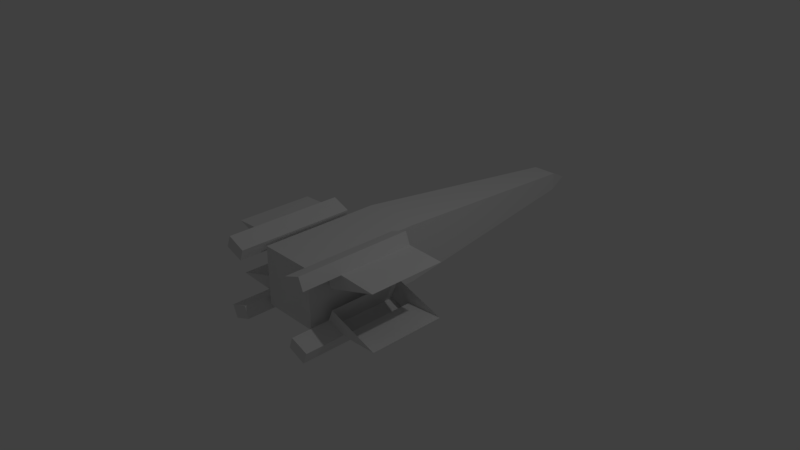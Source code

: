 # Source: xwing_base.blend  (saved by Blender 2.78.0; exported with 4.5.12 LTS)
import bpy
from mathutils import Matrix  # noqa: F401  (used for matrix-valued properties, if any)

bpy.ops.wm.read_factory_settings(use_empty=True)
scene = bpy.context.scene
scene.name = 'Scene'

# ---- collections
col_collection_1 = bpy.data.collections.new('Collection 1'); scene.collection.children.link(col_collection_1)

# ---- world
world_world = bpy.data.worlds.new('World'); scene.world = world_world
world_world.color = (0.05088, 0.05088, 0.05088)
world_world.use_sun_shadow = False
world_world.sun_shadow_jitter_overblur = 0.0
world_world.cycles.sampling_method = 'MANUAL'

# ---- cameras
cam_camera = bpy.data.cameras.new('Camera')
cam_camera.clip_end = 100.0
cam_camera.lens = 35.0
cam_camera.sensor_width = 32.0
cam_camera.sensor_height = 18.0
cam_camera.ortho_scale = 7.314
cam_camera.dof.focus_distance = 0.0
cam_camera.dof.aperture_fstop = 128.0

# ---- lights
light_lamp = bpy.data.lights.new('Lamp', 'POINT')
light_lamp.transmission_factor = 0.0
light_lamp.cutoff_distance = 30.0
light_lamp.energy = 100.0
light_lamp.shadow_buffer_clip_start = 1.001
light_lamp.shadow_soft_size = 0.1
light_lamp.shadow_maximum_resolution = 0.006
light_lamp.use_absolute_resolution = True

# ---- meshes
me_cube_001 = bpy.data.meshes.new('Cube.001')
me_cube_001.from_pydata([(-2.356, -0.7286, 0.7117), (-2.356, 0.008721, 0.7117), (-2.356, 1.609, 0.7117), (-1.271, 0.008721, 0.3858), (-1.271, -1.069, 0.3858), (-0.7399, -1.069, 0.4087), (-0.476, -1.069, 0.318), (-0.5469, -1.069, 0.1493), (-0.7399, 0.008721, 0.4087), (-0.6711, 0.008721, 0.5745), (-0.4182, 0.008721, 0.4758), (-0.5469, 0.008721, 0.1493), (-0.7399, -1.616, 0.4087), (-0.6711, -1.616, 0.5745), (-0.4182, -1.616, 0.4758), (-0.476, -1.616, 0.318)], [(0, 1), (1, 2), (4, 0), (3, 1)], [(6, 15, 12, 5), (6, 7, 11, 10, 14, 15), (4, 5, 8, 3), (8, 5, 12, 13, 9), (6, 5, 4, 7), (13, 12, 15, 14), (9, 13, 14, 10), (9, 10, 11, 3, 8)])
me_cube_001.use_remesh_preserve_volume = False
me_cube_001.use_remesh_preserve_attributes = False
me_cube_001.use_mirror_vertex_groups = False
me_cube_001.update()
me_cube_000 = bpy.data.meshes.new('Cube.000')
me_cube_000.from_pydata([(-0.4, -1.284, -0.3954), (-0.4, -1.284, 0.4245), (-0.4, 0.4, -0.3954), (-0.4, 0.4, 0.4245), (0.4, -1.284, -0.3954), (0.4, -1.284, 0.4245), (0.4, 0.4, -0.3954), (0.4, 0.4, 0.4245), (-0.1746, 3.587, -0.1351), (-0.1746, 3.587, 0.1247), (0.1746, 3.587, -0.1351), (0.1746, 3.587, 0.1247), (-0.1063, 3.918, -0.04134), (0.1063, 3.918, -0.04134)], [], [(0, 1, 3, 2), (7, 6, 10, 11), (6, 7, 5, 4), (4, 5, 1, 0), (2, 6, 4, 0), (7, 3, 1, 5), (11, 10, 13), (6, 2, 8, 10), (3, 7, 11, 9), (2, 3, 9, 8), (10, 8, 12, 13), (9, 11, 13, 12), (8, 9, 12)])
me_cube_000.use_remesh_preserve_volume = False
me_cube_000.use_remesh_preserve_attributes = False
me_cube_000.use_mirror_vertex_groups = False
me_cube_000.update()

# ---- objects
ob_xwing_001 = bpy.data.objects.new('xwing.001', me_cube_001)
ob_xwing = bpy.data.objects.new('xwing', me_cube_000)
ob_lamp = bpy.data.objects.new('Lamp', light_lamp)
ob_camera = bpy.data.objects.new('Camera', cam_camera)

# ---- transforms, parenting, visibility, modifiers, constraints
ob_xwing_001.location = (0.0, 0.0, 0.0)
ob_xwing_001.lineart.crease_threshold = 0.0
_m = ob_xwing_001.modifiers.new('Mirror', 'MIRROR')
_m.use_axis = (True, False, True)
ob_xwing.location = (0.0, 0.0, 0.0)
ob_xwing.lineart.crease_threshold = 0.0
ob_lamp.location = (4.076, 1.005, 5.904)
ob_lamp.rotation_euler = (0.6503, 0.05522, 1.866)
ob_lamp.lock_rotations_4d = False
ob_lamp.empty_display_type = 'ARROWS'
ob_lamp.color = (0.0, 0.0, 0.0, 0.0)
ob_lamp.lineart.crease_threshold = 0.0
ob_camera.location = (7.481, -6.508, 5.344)
ob_camera.rotation_euler = (1.109, 0.0, 0.8149)
ob_camera.lock_rotations_4d = False
ob_camera.empty_display_type = 'ARROWS'
ob_camera.color = (0.0, 0.0, 0.0, 0.0)
ob_camera.display_type = 'WIRE'
ob_camera.lineart.crease_threshold = 0.0

# ---- collection membership
col_collection_1.objects.link(ob_xwing_001)
col_collection_1.objects.link(ob_xwing)
col_collection_1.objects.link(ob_lamp)
col_collection_1.objects.link(ob_camera)

# ---- scene / render settings (as saved in the file)
scene.camera = ob_camera
scene.frame_start = 1; scene.frame_end = 250; scene.frame_set(1)
scene.render.engine = 'BLENDER_EEVEE_NEXT'
scene.render.resolution_percentage = 50
scene.render.dither_intensity = 0.0
scene.cycles.use_denoising = False
scene.cycles.samples = 128
scene.cycles.sampling_pattern = 'TABULATED_SOBOL'
scene.cycles.light_sampling_threshold = 0.0
scene.cycles.use_adaptive_sampling = False
scene.cycles.use_light_tree = False
scene.cycles.blur_glossy = 0.0
scene.cycles.sample_clamp_indirect = 0.0
scene.view_settings.view_transform = 'Standard'
bpy.context.view_layer.update()
